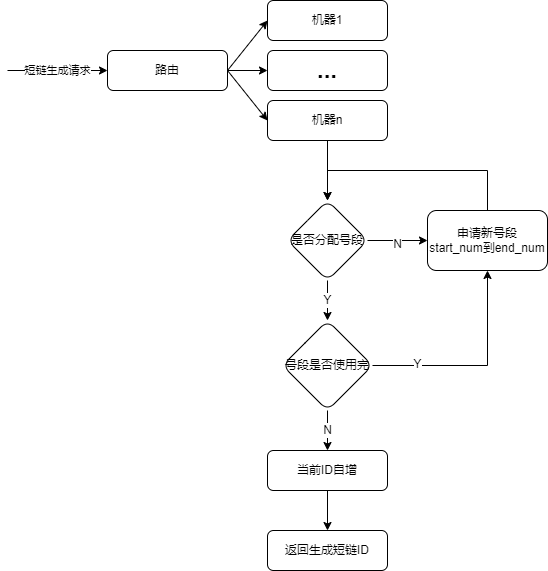

The diagram above was exported from draw.io. Its source (the exported page's mxGraphModel, read from the mxfile embedded in the PNG):
<mxGraphModel dx="1038" dy="649" grid="1" gridSize="10" guides="1" tooltips="1" connect="1" arrows="1" fold="1" page="1" pageScale="1" pageWidth="827" pageHeight="1169" math="0" shadow="0">
  <root>
    <mxCell id="0" />
    <mxCell id="1" parent="0" />
    <mxCell id="YMqv-CfSBygWvisJPECx-7" value="" style="edgeStyle=orthogonalEdgeStyle;rounded=0;orthogonalLoop=1;jettySize=auto;html=1;fontSize=24;" edge="1" parent="1" source="YMqv-CfSBygWvisJPECx-1" target="YMqv-CfSBygWvisJPECx-6">
      <mxGeometry relative="1" as="geometry" />
    </mxCell>
    <mxCell id="YMqv-CfSBygWvisJPECx-1" value="路由" style="rounded=1;whiteSpace=wrap;html=1;" vertex="1" parent="1">
      <mxGeometry x="120" y="200" width="120" height="40" as="geometry" />
    </mxCell>
    <mxCell id="YMqv-CfSBygWvisJPECx-2" value="短链生成请求" style="endArrow=classic;html=1;rounded=0;entryX=0;entryY=0.5;entryDx=0;entryDy=0;" edge="1" parent="1" target="YMqv-CfSBygWvisJPECx-1">
      <mxGeometry width="50" height="50" relative="1" as="geometry">
        <mxPoint x="20" y="220" as="sourcePoint" />
        <mxPoint x="150" y="320" as="targetPoint" />
      </mxGeometry>
    </mxCell>
    <mxCell id="YMqv-CfSBygWvisJPECx-3" value="机器1" style="rounded=1;whiteSpace=wrap;html=1;" vertex="1" parent="1">
      <mxGeometry x="280" y="150" width="120" height="40" as="geometry" />
    </mxCell>
    <mxCell id="YMqv-CfSBygWvisJPECx-10" value="" style="edgeStyle=orthogonalEdgeStyle;rounded=0;orthogonalLoop=1;jettySize=auto;html=1;fontSize=24;" edge="1" parent="1" source="YMqv-CfSBygWvisJPECx-4" target="YMqv-CfSBygWvisJPECx-9">
      <mxGeometry relative="1" as="geometry" />
    </mxCell>
    <mxCell id="YMqv-CfSBygWvisJPECx-4" value="机器n" style="rounded=1;whiteSpace=wrap;html=1;" vertex="1" parent="1">
      <mxGeometry x="280" y="250" width="120" height="40" as="geometry" />
    </mxCell>
    <mxCell id="YMqv-CfSBygWvisJPECx-5" value="" style="endArrow=classic;html=1;rounded=0;exitX=1;exitY=0.5;exitDx=0;exitDy=0;entryX=0;entryY=0.5;entryDx=0;entryDy=0;" edge="1" parent="1" source="YMqv-CfSBygWvisJPECx-1" target="YMqv-CfSBygWvisJPECx-3">
      <mxGeometry width="50" height="50" relative="1" as="geometry">
        <mxPoint x="170" y="410" as="sourcePoint" />
        <mxPoint x="220" y="360" as="targetPoint" />
      </mxGeometry>
    </mxCell>
    <mxCell id="YMqv-CfSBygWvisJPECx-6" value="&lt;b&gt;&lt;font style=&quot;font-size: 24px&quot;&gt;...&lt;/font&gt;&lt;/b&gt;" style="rounded=1;whiteSpace=wrap;html=1;" vertex="1" parent="1">
      <mxGeometry x="280" y="200" width="120" height="40" as="geometry" />
    </mxCell>
    <mxCell id="YMqv-CfSBygWvisJPECx-8" value="" style="endArrow=classic;html=1;rounded=0;fontSize=24;entryX=0;entryY=0.5;entryDx=0;entryDy=0;exitX=1;exitY=0.5;exitDx=0;exitDy=0;" edge="1" parent="1" source="YMqv-CfSBygWvisJPECx-1" target="YMqv-CfSBygWvisJPECx-4">
      <mxGeometry width="50" height="50" relative="1" as="geometry">
        <mxPoint x="270" y="430" as="sourcePoint" />
        <mxPoint x="320" y="380" as="targetPoint" />
      </mxGeometry>
    </mxCell>
    <mxCell id="YMqv-CfSBygWvisJPECx-14" value="&lt;font style=&quot;font-size: 12px&quot;&gt;N&lt;/font&gt;" style="edgeStyle=orthogonalEdgeStyle;rounded=0;orthogonalLoop=1;jettySize=auto;html=1;fontSize=24;" edge="1" parent="1" source="YMqv-CfSBygWvisJPECx-9" target="YMqv-CfSBygWvisJPECx-13">
      <mxGeometry relative="1" as="geometry" />
    </mxCell>
    <mxCell id="YMqv-CfSBygWvisJPECx-29" value="Y" style="edgeStyle=orthogonalEdgeStyle;rounded=0;orthogonalLoop=1;jettySize=auto;html=1;fontSize=12;" edge="1" parent="1" source="YMqv-CfSBygWvisJPECx-9" target="YMqv-CfSBygWvisJPECx-17">
      <mxGeometry relative="1" as="geometry" />
    </mxCell>
    <mxCell id="YMqv-CfSBygWvisJPECx-9" value="是否分配号段" style="rhombus;whiteSpace=wrap;html=1;rounded=1;" vertex="1" parent="1">
      <mxGeometry x="300" y="350" width="80" height="80" as="geometry" />
    </mxCell>
    <mxCell id="YMqv-CfSBygWvisJPECx-26" value="" style="edgeStyle=orthogonalEdgeStyle;rounded=0;orthogonalLoop=1;jettySize=auto;html=1;fontSize=24;entryX=0.5;entryY=0;entryDx=0;entryDy=0;exitX=0.5;exitY=0;exitDx=0;exitDy=0;" edge="1" parent="1" source="YMqv-CfSBygWvisJPECx-13" target="YMqv-CfSBygWvisJPECx-9">
      <mxGeometry relative="1" as="geometry">
        <mxPoint x="500" y="280" as="targetPoint" />
        <Array as="points">
          <mxPoint x="500" y="320" />
          <mxPoint x="340" y="320" />
        </Array>
      </mxGeometry>
    </mxCell>
    <mxCell id="YMqv-CfSBygWvisJPECx-13" value="申请新号段&lt;br&gt;start_num到end_num" style="whiteSpace=wrap;html=1;rounded=1;" vertex="1" parent="1">
      <mxGeometry x="440" y="360" width="120" height="60" as="geometry" />
    </mxCell>
    <mxCell id="YMqv-CfSBygWvisJPECx-24" value="" style="edgeStyle=orthogonalEdgeStyle;rounded=0;orthogonalLoop=1;jettySize=auto;html=1;fontSize=24;entryX=0.5;entryY=1;entryDx=0;entryDy=0;" edge="1" parent="1" source="YMqv-CfSBygWvisJPECx-17" target="YMqv-CfSBygWvisJPECx-13">
      <mxGeometry relative="1" as="geometry">
        <mxPoint x="450" y="525" as="targetPoint" />
      </mxGeometry>
    </mxCell>
    <mxCell id="YMqv-CfSBygWvisJPECx-28" value="Y" style="edgeLabel;html=1;align=center;verticalAlign=middle;resizable=0;points=[];fontSize=12;" vertex="1" connectable="0" parent="YMqv-CfSBygWvisJPECx-24">
      <mxGeometry x="-0.584" y="2" relative="1" as="geometry">
        <mxPoint as="offset" />
      </mxGeometry>
    </mxCell>
    <mxCell id="YMqv-CfSBygWvisJPECx-30" value="N" style="edgeStyle=orthogonalEdgeStyle;rounded=0;orthogonalLoop=1;jettySize=auto;html=1;fontSize=12;" edge="1" parent="1" source="YMqv-CfSBygWvisJPECx-17" target="YMqv-CfSBygWvisJPECx-19">
      <mxGeometry relative="1" as="geometry" />
    </mxCell>
    <mxCell id="YMqv-CfSBygWvisJPECx-17" value="号段是否使用完" style="rhombus;whiteSpace=wrap;html=1;rounded=1;" vertex="1" parent="1">
      <mxGeometry x="295" y="470" width="90" height="90" as="geometry" />
    </mxCell>
    <mxCell id="YMqv-CfSBygWvisJPECx-22" value="" style="edgeStyle=orthogonalEdgeStyle;rounded=0;orthogonalLoop=1;jettySize=auto;html=1;fontSize=24;" edge="1" parent="1" source="YMqv-CfSBygWvisJPECx-19" target="YMqv-CfSBygWvisJPECx-21">
      <mxGeometry relative="1" as="geometry" />
    </mxCell>
    <mxCell id="YMqv-CfSBygWvisJPECx-19" value="当前ID自增" style="whiteSpace=wrap;html=1;rounded=1;" vertex="1" parent="1">
      <mxGeometry x="280" y="600" width="120" height="40" as="geometry" />
    </mxCell>
    <mxCell id="YMqv-CfSBygWvisJPECx-21" value="返回生成短链ID" style="whiteSpace=wrap;html=1;rounded=1;" vertex="1" parent="1">
      <mxGeometry x="280" y="680" width="120" height="40" as="geometry" />
    </mxCell>
  </root>
</mxGraphModel>